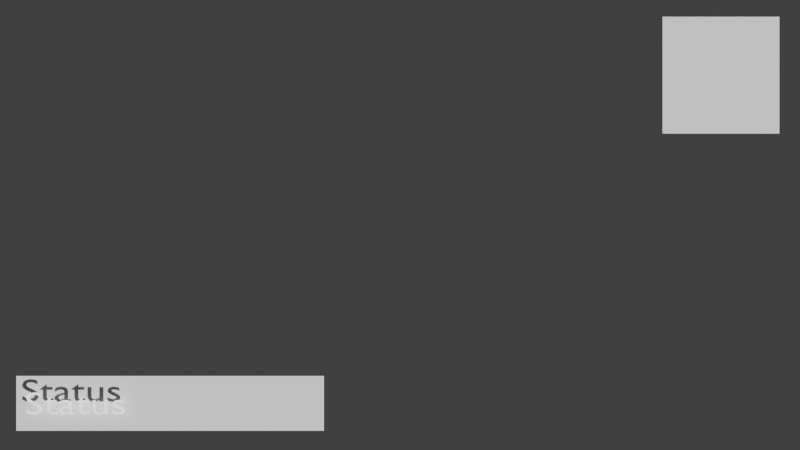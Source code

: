 # Source: text_video_scene_latest.blend  (saved by Blender 2.74.0; exported with 4.5.12 LTS)
import bpy
from mathutils import Matrix  # noqa: F401  (used for matrix-valued properties, if any)

bpy.ops.wm.read_factory_settings(use_empty=True)
scene = bpy.context.scene
scene.name = 'TextScene'

# ---- collections
col_collection_1 = bpy.data.collections.new('Collection 1'); scene.collection.children.link(col_collection_1)

# ---- materials (node trees are filled in below, after node groups)
mat_facematerial = bpy.data.materials.new('FaceMaterial')
mat_facematerial.alpha_threshold = 0.0
mat_facematerial.use_transparent_shadow = False
mat_facematerial.preview_render_type = 'FLAT'
mat_facematerial.roughness = 0.5
mat_facematerial.specular_intensity = 0.0
mat_material_002 = bpy.data.materials.new('Material.002')
mat_material_002.alpha_threshold = 0.0
mat_material_002.use_transparent_shadow = False
mat_material_002.diffuse_color = (1.0, 1.0, 1.0, 1.0)
mat_material_002.roughness = 0.5

# ---- material node trees

# ---- world
world_world = bpy.data.worlds.new('World'); scene.world = world_world
world_world.color = (0.05088, 0.05088, 0.05088)
world_world.use_sun_shadow = False
world_world.sun_shadow_jitter_overblur = 0.0
world_world.cycles.sampling_method = 'MANUAL'
world_world.cycles.sample_map_resolution = 256

# ---- cameras
cam_camera_001 = bpy.data.cameras.new('Camera.001')
cam_camera_001.clip_end = 100.0
cam_camera_001.lens = 35.0
cam_camera_001.sensor_width = 32.0
cam_camera_001.sensor_height = 18.0
cam_camera_001.display_size = 2.0
cam_camera_001.dof.focus_distance = 0.0
cam_camera_001.dof.aperture_fstop = 128.0

# ---- lights
light_lamp = bpy.data.lights.new('Lamp', 'POINT')
light_lamp.transmission_factor = 0.0
light_lamp.cutoff_distance = 30.0
light_lamp.energy = 100.0
light_lamp.shadow_buffer_clip_start = 1.001
light_lamp.shadow_soft_size = 0.1
light_lamp.shadow_maximum_resolution = 0.006
light_lamp.use_absolute_resolution = True
light_lamp.cycles.use_multiple_importance_sampling = False

# ---- meshes
me_plane_001 = bpy.data.meshes.new('Plane.001')
me_plane_001.from_pydata([(-2.0, -2.0, 0.0), (0.0, -2.0, 0.0), (-2.0, 0.0, 0.0), (0.0, 0.0, 0.0)], [], [(0, 1, 3, 2)])
_uv = me_plane_001.uv_layers.new(name='UVMap')
_uv.uv.foreach_set('vector', [0.0001, 9.998e-05, 0.9999, 9.998e-05, 0.9999, 0.9999, 9.998e-05, 0.9999])
me_plane_001.materials.append(mat_facematerial)
me_plane_001.use_remesh_preserve_volume = False
me_plane_001.use_remesh_preserve_attributes = False
me_plane_001.use_mirror_vertex_groups = False
me_plane_001.update()
me_plane = bpy.data.meshes.new('Plane')
me_plane.from_pydata([(0.0, -4.768e-07, 0.0), (2.0, -4.768e-07, 0.0), (0.0, 2.0, 0.0), (2.0, 2.0, 0.0)], [], [(0, 1, 3, 2)])
me_plane.materials.append(None)
me_plane.use_remesh_preserve_volume = False
me_plane.use_remesh_preserve_attributes = False
me_plane.use_mirror_vertex_groups = False
me_plane.update()

# ---- curves / text
txt_statusbar = bpy.data.curves.new('StatusBar', 'FONT')
txt_statusbar.dimensions = '2D'
txt_statusbar.body = 'Status'
txt_statusbar.materials.append(mat_material_002)
txt_statusbar.use_path_clamp = True
txt_statusbar.bevel_resolution = 0

# ---- objects
ob_faceplane = bpy.data.objects.new('FacePlane', me_plane_001)
ob_textplane = bpy.data.objects.new('TextPlane', me_plane)
ob_statusbar = bpy.data.objects.new('StatusBar', txt_statusbar)
ob_textcamera = bpy.data.objects.new('TextCamera', cam_camera_001)
ob_lamp = bpy.data.objects.new('Lamp', light_lamp)

# ---- transforms, parenting, visibility, modifiers, constraints
ob_faceplane.location = (7.584, 4.165, -0.03577)
ob_faceplane.scale = (1.17, 1.17, 1.17)
ob_faceplane.lineart.crease_threshold = 0.0
ob_textplane.location = (-7.671, -4.115, -0.03569)
ob_textplane.scale = (3.077, 0.5512, 1.94)
ob_textplane.lineart.crease_threshold = 0.0
ob_statusbar.parent = ob_textplane
ob_statusbar.matrix_parent_inverse = Matrix(((0.4242, 2.98e-08, 0.0, -1.374), (0.0, 1.814, 0.0, 6.699), (0.0, -4.657e-10, 0.5154, 0.0184), (0.0, 0.0, 0.0, 1.0)))
ob_statusbar.location = (3.44, -3.317, 0.1883)
ob_statusbar.scale = (0.6353, 0.6353, 0.6353)
ob_statusbar.lineart.crease_threshold = 0.0
ob_textcamera.location = (0.0, 0.0, 17.45)
ob_textcamera.lineart.crease_threshold = 0.0
ob_lamp.location = (3.142, -2.059, 5.904)
ob_lamp.rotation_euler = (0.6503, 0.05522, 1.866)
ob_lamp.lock_rotations_4d = False
ob_lamp.empty_display_type = 'ARROWS'
ob_lamp.color = (0.0, 0.0, 0.0, 0.0)
ob_lamp.hide_render = True
ob_lamp.lineart.crease_threshold = 0.0

# ---- collection membership
col_collection_1.objects.link(ob_faceplane)
col_collection_1.objects.link(ob_textplane)
col_collection_1.objects.link(ob_statusbar)
col_collection_1.objects.link(ob_textcamera)
col_collection_1.objects.link(ob_lamp)

# ---- scene / render settings (as saved in the file)
scene.camera = ob_textcamera
scene.frame_start = 1; scene.frame_end = 250; scene.frame_set(1)
scene.render.engine = 'BLENDER_EEVEE_NEXT'
scene.render.resolution_percentage = 50
scene.render.dither_intensity = 0.0
scene.cycles.use_denoising = False
scene.cycles.samples = 10
scene.cycles.sampling_pattern = 'TABULATED_SOBOL'
scene.cycles.light_sampling_threshold = 0.0
scene.cycles.use_adaptive_sampling = False
scene.cycles.use_light_tree = False
scene.cycles.blur_glossy = 0.0
scene.cycles.pixel_filter_type = 'GAUSSIAN'
scene.cycles.sample_clamp_indirect = 0.0
scene.view_settings.view_transform = 'Standard'
bpy.context.view_layer.update()

# ---- added for rendering (the .blend has no usable light): sun
light_auto_sun = bpy.data.lights.new('AutoSun', 'SUN')
light_auto_sun.energy = 3.0
light_auto_sun.angle = 0.0523599
ob_auto_sun = bpy.data.objects.new('AutoSun', light_auto_sun)
scene.collection.objects.link(ob_auto_sun)
ob_auto_sun.rotation_euler = (0.872665, 0.174533, 0.523599)
bpy.context.view_layer.update()
